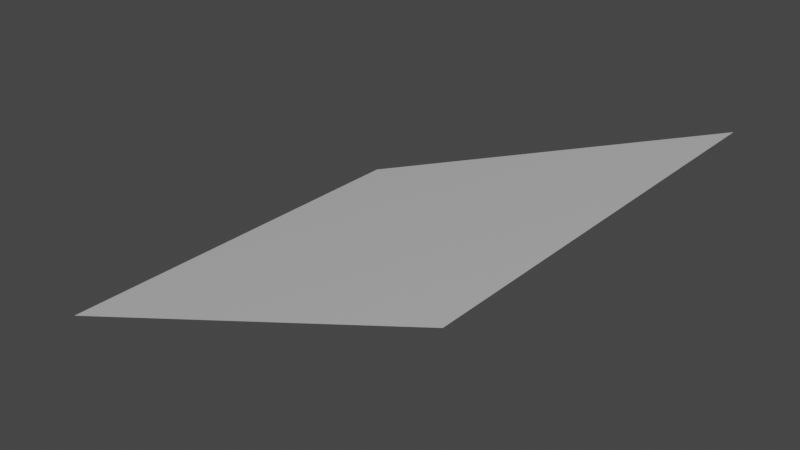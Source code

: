 # Source: Mod_Floor_ShallowSlope.blend  (saved by Blender 2.80.75; exported with 4.5.12 LTS)
import bpy
from mathutils import Matrix  # noqa: F401  (used for matrix-valued properties, if any)

bpy.ops.wm.read_factory_settings(use_empty=True)
scene = bpy.context.scene
scene.name = 'Scene'

# ---- collections
col_collection = bpy.data.collections.new('Collection'); scene.collection.children.link(col_collection)

# ---- materials (node trees are filled in below, after node groups)
mat_material = bpy.data.materials.new('Material')
mat_material.alpha_threshold = 0.0
mat_material.use_transparent_shadow = False
mat_material.line_color = (0.0, 0.0, 0.0, 1.0)

# ---- material node trees
mat_material.use_nodes = True; mat_material.node_tree.nodes.clear()
_N = mat_material.node_tree.nodes; _L = mat_material.node_tree.links
n0 = _N.new('ShaderNodeOutputMaterial'); n0.name = 'Material Output'; n0.location = (300, 300)
n1 = _N.new('ShaderNodeBsdfPrincipled'); n1.name = 'Principled BSDF'; n1.location = (10, 300)
n1.distribution = 'GGX'
n1.subsurface_method = 'BURLEY'
n1.inputs[2].default_value = 0.4
n1.inputs[3].default_value = 1.45
n1.inputs[27].default_value = (0.0, 0.0, 0.0, 1.0)
n1.inputs[28].default_value = 1.0
_L.new(n1.outputs[0], n0.inputs[0])
n0.is_active_output = True

# ---- world
world_world = bpy.data.worlds.new('World'); scene.world = world_world
world_world.use_nodes = True; world_world.node_tree.nodes.clear()
_N = world_world.node_tree.nodes; _L = world_world.node_tree.links
n0 = _N.new('ShaderNodeOutputWorld'); n0.name = 'World Output'; n0.location = (300, 300)
n1 = _N.new('ShaderNodeBackground'); n1.name = 'Background'; n1.location = (10, 300)
n1.inputs[0].default_value = (0.05088, 0.05088, 0.05088, 1.0)
_L.new(n1.outputs[0], n0.inputs[0])
n0.is_active_output = True
world_world.color = (0.05088, 0.05088, 0.05088)
world_world.use_sun_shadow = False
world_world.sun_shadow_jitter_overblur = 0.0

# ---- meshes
me_cube = bpy.data.meshes.new('Cube')
me_cube.from_pydata([(-0.5, 0.5, 0.0), (0.5, 0.5, 0.375), (0.5, -0.5, 0.375), (-0.5, -0.5, 0.0)], [], [(0, 3, 2, 1)])
_uv = me_cube.uv_layers.new(name='UVMap')
_uv.uv.foreach_set('vector', [0.1094, 0.7969, 0.2031, 0.7969, 0.2031, 0.8906, 0.1094, 0.8906])
me_cube.materials.append(mat_material)
me_cube.use_remesh_preserve_volume = False
me_cube.use_remesh_preserve_attributes = False
me_cube.use_mirror_vertex_groups = False
me_cube.update()

# ---- objects
ob_model = bpy.data.objects.new('Model', me_cube)

# ---- transforms, parenting, visibility, modifiers, constraints
ob_model.location = (0.0, 0.0, 0.0)
ob_model.lock_rotations_4d = False
ob_model.empty_display_type = 'ARROWS'
ob_model.lineart.crease_threshold = 0.0

# ---- collection membership
col_collection.objects.link(ob_model)

# ---- scene / render settings (as saved in the file)
scene.frame_start = 1; scene.frame_end = 250; scene.frame_set(120)
scene.render.engine = 'BLENDER_EEVEE_NEXT'
scene.cycles.use_denoising = False
scene.cycles.samples = 128
scene.cycles.sampling_pattern = 'TABULATED_SOBOL'
scene.cycles.use_adaptive_sampling = False
scene.cycles.use_light_tree = False
scene.view_settings.view_transform = 'Filmic'
bpy.context.view_layer.update()

# ---- added for rendering (the .blend has no active camera and no usable light): camera, sun
cam_auto = bpy.data.cameras.new('AutoCamera')
cam_auto.lens = 50.0
cam_auto.sensor_width = 36.0
cam_auto.clip_end = 1000.0
ob_auto_camera = bpy.data.objects.new('AutoCamera', cam_auto)
scene.collection.objects.link(ob_auto_camera)
ob_auto_camera.location = (1.35368, -1.62442, 1.27044)
ob_auto_camera.rotation_euler = (1.09748, -7.21219e-08, 0.694738)
scene.camera = ob_auto_camera
light_auto_sun = bpy.data.lights.new('AutoSun', 'SUN')
light_auto_sun.energy = 3.0
light_auto_sun.angle = 0.0523599
ob_auto_sun = bpy.data.objects.new('AutoSun', light_auto_sun)
scene.collection.objects.link(ob_auto_sun)
ob_auto_sun.rotation_euler = (0.872665, 0.174533, 0.523599)
bpy.context.view_layer.update()
